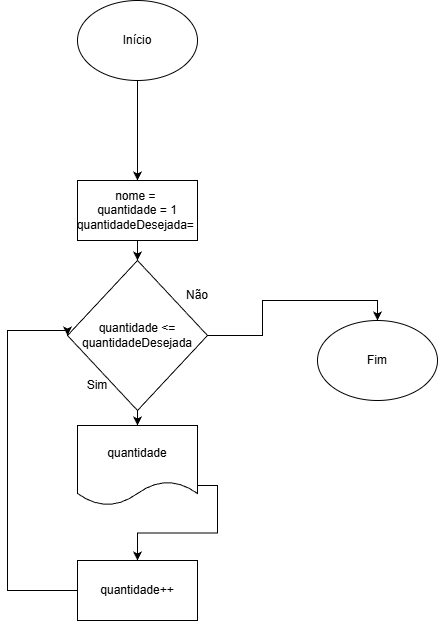

The diagram above was exported from draw.io. Its source (the exported page's mxGraphModel, read from the mxfile embedded in the PNG):
<mxGraphModel dx="464" dy="832" grid="1" gridSize="10" guides="1" tooltips="1" connect="1" arrows="1" fold="1" page="1" pageScale="1" pageWidth="827" pageHeight="1169" math="0" shadow="0">
  <root>
    <mxCell id="0" />
    <mxCell id="1" parent="0" />
    <mxCell id="mShIVYnB0TZCSGcpXdki-3" edge="1" parent="1" source="mShIVYnB0TZCSGcpXdki-1" style="edgeStyle=orthogonalEdgeStyle;rounded=0;orthogonalLoop=1;jettySize=auto;html=1;exitX=0.5;exitY=1;exitDx=0;exitDy=0;entryX=0.5;entryY=0;entryDx=0;entryDy=0;" target="mShIVYnB0TZCSGcpXdki-4">
      <mxGeometry relative="1" as="geometry">
        <mxPoint x="240" y="240" as="targetPoint" />
      </mxGeometry>
    </mxCell>
    <mxCell id="mShIVYnB0TZCSGcpXdki-1" parent="1" style="ellipse;whiteSpace=wrap;html=1;" value="Início" vertex="1">
      <mxGeometry height="80" width="120" x="180" y="80" as="geometry" />
    </mxCell>
    <mxCell id="mShIVYnB0TZCSGcpXdki-6" edge="1" parent="1" source="mShIVYnB0TZCSGcpXdki-4" style="edgeStyle=orthogonalEdgeStyle;rounded=0;orthogonalLoop=1;jettySize=auto;html=1;exitX=0.5;exitY=1;exitDx=0;exitDy=0;entryX=0.5;entryY=0;entryDx=0;entryDy=0;" target="mShIVYnB0TZCSGcpXdki-5">
      <mxGeometry relative="1" as="geometry" />
    </mxCell>
    <mxCell id="mShIVYnB0TZCSGcpXdki-4" parent="1" style="rounded=0;whiteSpace=wrap;html=1;" value="nome =&amp;nbsp;&lt;div&gt;quantidade = 1&lt;/div&gt;&lt;div&gt;quantidadeDesejada=&amp;nbsp;&lt;/div&gt;" vertex="1">
      <mxGeometry height="60" width="120" x="180" y="260" as="geometry" />
    </mxCell>
    <mxCell id="mShIVYnB0TZCSGcpXdki-8" edge="1" parent="1" source="mShIVYnB0TZCSGcpXdki-5" style="edgeStyle=orthogonalEdgeStyle;rounded=0;orthogonalLoop=1;jettySize=auto;html=1;exitX=0.5;exitY=1;exitDx=0;exitDy=0;entryX=0.5;entryY=0;entryDx=0;entryDy=0;" target="mShIVYnB0TZCSGcpXdki-7">
      <mxGeometry relative="1" as="geometry" />
    </mxCell>
    <mxCell id="mShIVYnB0TZCSGcpXdki-14" edge="1" parent="1" source="mShIVYnB0TZCSGcpXdki-5" style="edgeStyle=orthogonalEdgeStyle;rounded=0;orthogonalLoop=1;jettySize=auto;html=1;exitX=1;exitY=0.5;exitDx=0;exitDy=0;entryX=0.5;entryY=0;entryDx=0;entryDy=0;" target="mShIVYnB0TZCSGcpXdki-13">
      <mxGeometry relative="1" as="geometry" />
    </mxCell>
    <mxCell id="mShIVYnB0TZCSGcpXdki-5" parent="1" style="rhombus;whiteSpace=wrap;html=1;" value="quantidade &amp;lt;= quantidadeDesejada" vertex="1">
      <mxGeometry height="150" width="140" x="170" y="340" as="geometry" />
    </mxCell>
    <mxCell id="mShIVYnB0TZCSGcpXdki-10" edge="1" parent="1" source="mShIVYnB0TZCSGcpXdki-7" style="edgeStyle=orthogonalEdgeStyle;rounded=0;orthogonalLoop=1;jettySize=auto;html=1;exitX=1;exitY=0.75;exitDx=0;exitDy=0;entryX=0.5;entryY=0;entryDx=0;entryDy=0;" target="mShIVYnB0TZCSGcpXdki-9">
      <mxGeometry relative="1" as="geometry" />
    </mxCell>
    <mxCell id="mShIVYnB0TZCSGcpXdki-7" parent="1" style="shape=document;whiteSpace=wrap;html=1;boundedLbl=1;" value="quantidade" vertex="1">
      <mxGeometry height="80" width="120" x="180" y="505" as="geometry" />
    </mxCell>
    <mxCell id="mShIVYnB0TZCSGcpXdki-12" edge="1" parent="1" style="rounded=0;orthogonalLoop=1;jettySize=auto;html=1;entryX=0;entryY=0.5;entryDx=0;entryDy=0;edgeStyle=orthogonalEdgeStyle;" target="mShIVYnB0TZCSGcpXdki-5">
      <mxGeometry relative="1" as="geometry">
        <Array as="points">
          <mxPoint x="110" y="670" />
          <mxPoint x="110" y="410" />
        </Array>
        <mxPoint x="180" y="670" as="sourcePoint" />
        <mxPoint x="170" y="400" as="targetPoint" />
      </mxGeometry>
    </mxCell>
    <mxCell id="mShIVYnB0TZCSGcpXdki-9" parent="1" style="rounded=0;whiteSpace=wrap;html=1;" value="quantidade++" vertex="1">
      <mxGeometry height="60" width="120" x="180" y="640" as="geometry" />
    </mxCell>
    <mxCell id="mShIVYnB0TZCSGcpXdki-13" parent="1" style="ellipse;whiteSpace=wrap;html=1;" value="Fim" vertex="1">
      <mxGeometry height="80" width="120" x="420" y="400" as="geometry" />
    </mxCell>
    <mxCell id="mShIVYnB0TZCSGcpXdki-16" parent="1" style="text;html=1;whiteSpace=wrap;strokeColor=none;fillColor=none;align=center;verticalAlign=middle;rounded=0;" value="Não" vertex="1">
      <mxGeometry height="30" width="60" x="270" y="360" as="geometry" />
    </mxCell>
    <mxCell id="mShIVYnB0TZCSGcpXdki-17" parent="1" style="text;html=1;whiteSpace=wrap;strokeColor=none;fillColor=none;align=center;verticalAlign=middle;rounded=0;" value="Sim" vertex="1">
      <mxGeometry height="30" width="60" x="170" y="450" as="geometry" />
    </mxCell>
  </root>
</mxGraphModel>